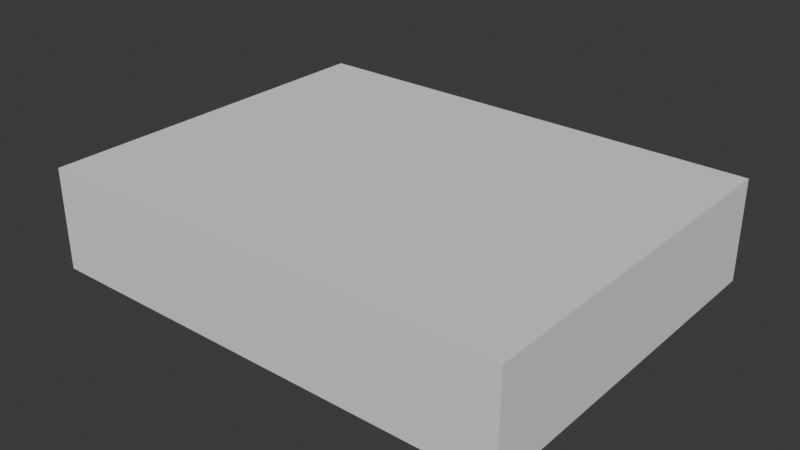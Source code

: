 # Source: SM_Env_Rock_Pile_01.blend  (saved by Blender 4.5.90; exported with 4.5.12 LTS)
import bpy
from mathutils import Matrix  # noqa: F401  (used for matrix-valued properties, if any)

bpy.ops.wm.read_factory_settings(use_empty=True)
scene = bpy.context.scene
scene.name = 'Scene'

# ---- collections
col_sm_env_rock_pile_01 = bpy.data.collections.new('SM_Env_Rock_Pile_01'); scene.collection.children.link(col_sm_env_rock_pile_01)
col_sm_env_rock_pile_01_001 = bpy.data.collections.new('SM_Env_Rock_Pile_01.001'); col_sm_env_rock_pile_01.children.link(col_sm_env_rock_pile_01_001)

# ---- materials (node trees are filled in below, after node groups)
mat_rock_triplanar_tropical = bpy.data.materials.new('Rock_Triplanar_Tropical')

# ---- material node trees

# ---- world
world_world = bpy.data.worlds.new('World'); scene.world = world_world
world_world.use_nodes = True; world_world.node_tree.nodes.clear()
_N = world_world.node_tree.nodes; _L = world_world.node_tree.links
n0 = _N.new('ShaderNodeOutputWorld'); n0.name = 'World Output'; n0.location = (200, 100)
n1 = _N.new('ShaderNodeBackground'); n1.name = 'Background'; n1.location = (-200, 100)
n1.inputs[0].default_value = (0.05088, 0.05088, 0.05088, 1.0)
_L.new(n1.outputs[0], n0.inputs[0])
n0.is_active_output = True
world_world.color = (0.05088, 0.05088, 0.05088)
world_world.sun_shadow_jitter_overblur = 0.0

# ---- meshes
me_cube = bpy.data.meshes.new('Cube')
me_cube.from_pydata([(-1.0, -1.0, -1.0), (-1.0, -1.0, 1.0), (-1.0, 1.0, -1.0), (-1.0, 1.0, 1.0), (1.0, -1.0, -1.0), (1.0, -1.0, 1.0), (1.0, 1.0, -1.0), (1.0, 1.0, 1.0)], [], [(0, 1, 3, 2), (2, 3, 7, 6), (6, 7, 5, 4), (4, 5, 1, 0), (2, 6, 4, 0), (7, 3, 1, 5)])
_uv = me_cube.uv_layers.new(name='UVMap')
_uv.uv.foreach_set('vector', [0.375, 0.0, 0.625, 0.0, 0.625, 0.25, 0.375, 0.25, 0.375, 0.25, 0.625, 0.25, 0.625, 0.5, 0.375, 0.5, 0.375, 0.5, 0.625, 0.5, 0.625, 0.75, 0.375, 0.75, 0.375, 0.75, 0.625, 0.75, 0.625, 1.0, 0.375, 1.0, 0.125, 0.5, 0.375, 0.5, 0.375, 0.75, 0.125, 0.75, 0.625, 0.5, 0.875, 0.5, 0.875, 0.75, 0.625, 0.75])
me_cube.update()
me_mesh = bpy.data.meshes.new('Mesh')
me_mesh.from_pydata([], [], [])
me_mesh.materials.append(None)
me_mesh.update()

# ---- objects
ob_collision = bpy.data.objects.new('COLLISION', me_cube)
ob_sm_env_rock_pile_01 = bpy.data.objects.new('SM_Env_Rock_Pile_01', me_mesh)

# ---- transforms, parenting, visibility, modifiers, constraints
ob_collision.location = (-0.04709, 0.04464, 0.5372)
ob_collision.scale = (6.69, 5.165, 1.421)
ob_collision.display_type = 'BOUNDS'
ob_collision.display_bounds_type = 'CYLINDER'
ob_sm_env_rock_pile_01.location = (0.0, 0.0, 0.0)
ob_sm_env_rock_pile_01.color = (0.8, 0.8, 0.8, 1.0)
ob_sm_env_rock_pile_01.material_slots[0].link = 'OBJECT'; ob_sm_env_rock_pile_01.material_slots[0].material = mat_rock_triplanar_tropical

# ---- collection membership
col_sm_env_rock_pile_01.objects.link(ob_collision)
col_sm_env_rock_pile_01_001.objects.link(ob_sm_env_rock_pile_01)

# ---- scene / render settings (as saved in the file)
scene.frame_start = 1; scene.frame_end = 250; scene.frame_set(1)
scene.render.engine = 'BLENDER_EEVEE_NEXT'
bpy.context.view_layer.update()

# ---- added for rendering (the .blend has no active camera and no usable light): camera, sun
cam_auto = bpy.data.cameras.new('AutoCamera')
cam_auto.lens = 50.0
cam_auto.sensor_width = 36.0
cam_auto.clip_end = 1000.0
ob_auto_camera = bpy.data.objects.new('AutoCamera', cam_auto)
scene.collection.objects.link(ob_auto_camera)
ob_auto_camera.location = (15.8117, -18.9859, 13.2243)
ob_auto_camera.rotation_euler = (1.09748, -7.21219e-08, 0.694738)
scene.camera = ob_auto_camera
light_auto_sun = bpy.data.lights.new('AutoSun', 'SUN')
light_auto_sun.energy = 3.0
light_auto_sun.angle = 0.0523599
ob_auto_sun = bpy.data.objects.new('AutoSun', light_auto_sun)
scene.collection.objects.link(ob_auto_sun)
ob_auto_sun.rotation_euler = (0.872665, 0.174533, 0.523599)
bpy.context.view_layer.update()
